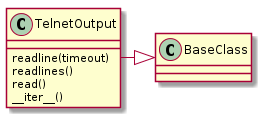

The diagram above was rendered by PlantUML. Its source (embedded in the PNG):
@startuml
TelnetOutput -|> BaseClass
TelnetOutput : readline(timeout)
TelnetOutput : readlines()
TelnetOutput : read()
TelnetOutput : __iter__()

@enduml